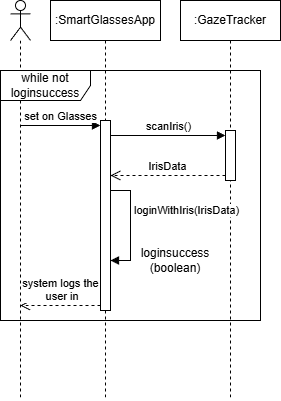

The diagram above was exported from draw.io. Its source (the exported page's mxGraphModel, read from the mxfile embedded in the PNG):
<mxGraphModel dx="1026" dy="649" grid="1" gridSize="10" guides="1" tooltips="1" connect="1" arrows="1" fold="1" page="1" pageScale="1" pageWidth="827" pageHeight="1169" math="0" shadow="0">
  <root>
    <mxCell id="0" />
    <mxCell id="1" parent="0" />
    <mxCell id="KybXm_5BGBn90d3WCoRW-17" parent="1" style="shape=umlLifeline;perimeter=lifelinePerimeter;whiteSpace=wrap;html=1;container=1;dropTarget=0;collapsible=0;recursiveResize=0;outlineConnect=0;portConstraint=eastwest;newEdgeStyle={&quot;curved&quot;:0,&quot;rounded&quot;:0};participant=umlActor;" value="" vertex="1">
      <mxGeometry height="400" width="20" x="80" y="40" as="geometry" />
    </mxCell>
    <mxCell id="KybXm_5BGBn90d3WCoRW-18" parent="1" style="shape=umlLifeline;perimeter=lifelinePerimeter;whiteSpace=wrap;html=1;container=1;dropTarget=0;collapsible=0;recursiveResize=0;outlineConnect=0;portConstraint=eastwest;newEdgeStyle={&quot;curved&quot;:0,&quot;rounded&quot;:0};" value=":GazeTracker" vertex="1">
      <mxGeometry height="400" width="100" x="250" y="40" as="geometry" />
    </mxCell>
    <mxCell id="KybXm_5BGBn90d3WCoRW-25" parent="KybXm_5BGBn90d3WCoRW-18" style="html=1;points=[[0,0,0,0,5],[0,1,0,0,-5],[1,0,0,0,5],[1,1,0,0,-5]];perimeter=orthogonalPerimeter;outlineConnect=0;targetShapes=umlLifeline;portConstraint=eastwest;newEdgeStyle={&quot;curved&quot;:0,&quot;rounded&quot;:0};" value="" vertex="1">
      <mxGeometry height="50" width="10" x="45" y="130" as="geometry" />
    </mxCell>
    <mxCell id="KybXm_5BGBn90d3WCoRW-19" parent="1" style="shape=umlLifeline;perimeter=lifelinePerimeter;whiteSpace=wrap;html=1;container=1;dropTarget=0;collapsible=0;recursiveResize=0;outlineConnect=0;portConstraint=eastwest;newEdgeStyle={&quot;curved&quot;:0,&quot;rounded&quot;:0};" value=":SmartGlassesApp" vertex="1">
      <mxGeometry height="400" width="110" x="120" y="40" as="geometry" />
    </mxCell>
    <mxCell id="KybXm_5BGBn90d3WCoRW-20" parent="KybXm_5BGBn90d3WCoRW-19" style="html=1;points=[[0,0,0,0,5],[0,1,0,0,-5],[1,0,0,0,5],[1,1,0,0,-5]];perimeter=orthogonalPerimeter;outlineConnect=0;targetShapes=umlLifeline;portConstraint=eastwest;newEdgeStyle={&quot;curved&quot;:0,&quot;rounded&quot;:0};" value="" vertex="1">
      <mxGeometry height="190" width="10" x="50" y="120" as="geometry" />
    </mxCell>
    <mxCell id="KybXm_5BGBn90d3WCoRW-29" edge="1" parent="KybXm_5BGBn90d3WCoRW-19" style="html=1;align=left;spacingLeft=2;endArrow=block;rounded=0;edgeStyle=orthogonalEdgeStyle;curved=0;rounded=0;" value="loginWithIris(IrisData)">
      <mxGeometry relative="1" x="-0.2727" as="geometry">
        <mxPoint as="offset" />
        <Array as="points">
          <mxPoint x="80" y="190" />
        </Array>
        <mxPoint x="60" y="190" as="sourcePoint" />
        <mxPoint x="60" y="260" as="targetPoint" />
      </mxGeometry>
    </mxCell>
    <mxCell id="KybXm_5BGBn90d3WCoRW-21" edge="1" parent="1" source="KybXm_5BGBn90d3WCoRW-17" style="html=1;verticalAlign=bottom;endArrow=block;curved=0;rounded=0;entryX=0;entryY=0;entryDx=0;entryDy=5;" target="KybXm_5BGBn90d3WCoRW-20" value="set on Glasses">
      <mxGeometry relative="1" as="geometry">
        <mxPoint x="100" y="125" as="sourcePoint" />
      </mxGeometry>
    </mxCell>
    <mxCell id="KybXm_5BGBn90d3WCoRW-22" edge="1" parent="1" source="KybXm_5BGBn90d3WCoRW-20" style="html=1;verticalAlign=bottom;endArrow=open;dashed=1;endSize=8;curved=0;rounded=0;exitX=0;exitY=1;exitDx=0;exitDy=-5;" target="KybXm_5BGBn90d3WCoRW-17" value="system logs the&lt;div&gt;&amp;nbsp;user in&lt;/div&gt;">
      <mxGeometry relative="1" as="geometry">
        <mxPoint x="100" y="195" as="targetPoint" />
      </mxGeometry>
    </mxCell>
    <mxCell id="KybXm_5BGBn90d3WCoRW-23" parent="1" style="shape=umlFrame;whiteSpace=wrap;html=1;pointerEvents=0;width=90;height=30;" value="while not loginsuccess" vertex="1">
      <mxGeometry height="250" width="260" x="70" y="110" as="geometry" />
    </mxCell>
    <mxCell id="KybXm_5BGBn90d3WCoRW-26" edge="1" parent="1" source="KybXm_5BGBn90d3WCoRW-20" style="html=1;verticalAlign=bottom;endArrow=block;curved=0;rounded=0;entryX=0;entryY=0;entryDx=0;entryDy=5;" target="KybXm_5BGBn90d3WCoRW-25" value="scanIris()">
      <mxGeometry relative="1" as="geometry">
        <mxPoint x="220" y="175" as="sourcePoint" />
      </mxGeometry>
    </mxCell>
    <mxCell id="KybXm_5BGBn90d3WCoRW-27" edge="1" parent="1" source="KybXm_5BGBn90d3WCoRW-25" style="html=1;verticalAlign=bottom;endArrow=open;dashed=1;endSize=8;curved=0;rounded=0;exitX=0;exitY=1;exitDx=0;exitDy=-5;" target="KybXm_5BGBn90d3WCoRW-20" value="IrisData">
      <mxGeometry relative="1" as="geometry">
        <mxPoint x="220" y="245" as="targetPoint" />
      </mxGeometry>
    </mxCell>
    <mxCell id="KybXm_5BGBn90d3WCoRW-30" parent="1" style="text;html=1;whiteSpace=wrap;strokeColor=none;fillColor=none;align=center;verticalAlign=middle;rounded=0;autosize=1;resizable=0;" value="loginsuccess&lt;div&gt;(boolean)&lt;/div&gt;" vertex="1">
      <mxGeometry height="40" width="90" x="200" y="280" as="geometry" />
    </mxCell>
  </root>
</mxGraphModel>